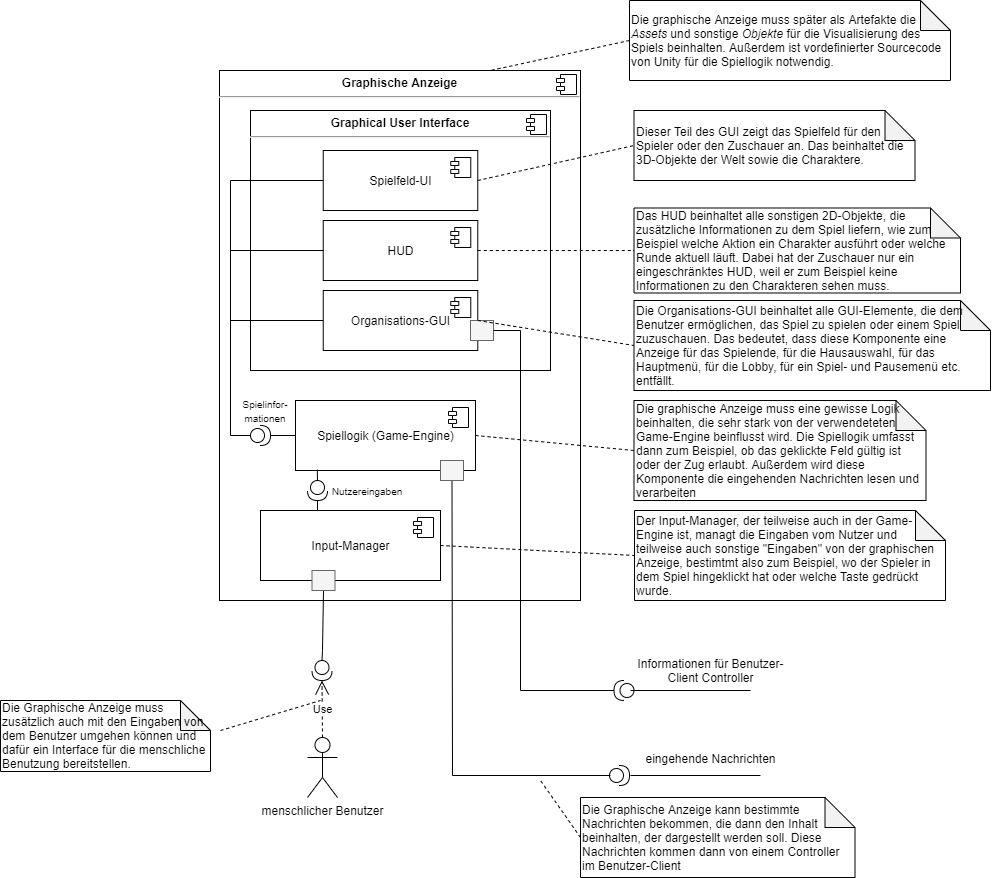

The diagram above was exported from draw.io. Its source (the exported page's mxGraphModel, read from the mxfile embedded in the PNG):
<mxGraphModel dx="981" dy="597" grid="1" gridSize="10" guides="1" tooltips="1" connect="1" arrows="1" fold="1" page="1" pageScale="1" pageWidth="1169" pageHeight="827" math="0" shadow="0">
  <root>
    <mxCell id="t2BY0qYTpCVIBXydpWnJ-0" />
    <mxCell id="t2BY0qYTpCVIBXydpWnJ-1" parent="t2BY0qYTpCVIBXydpWnJ-0" />
    <mxCell id="8kH_yWTf8R_C_NmGXsvl-0" value="&lt;p style=&quot;margin: 0px ; margin-top: 6px ; text-align: center&quot;&gt;&lt;b&gt;Graphische Anzeige&lt;/b&gt;&lt;/p&gt;&lt;hr&gt;&lt;p style=&quot;margin: 0px ; margin-left: 8px&quot;&gt;&lt;br&gt;&lt;/p&gt;" style="align=left;overflow=fill;html=1;dropTarget=0;" parent="t2BY0qYTpCVIBXydpWnJ-1" vertex="1">
      <mxGeometry x="299" y="100" width="361" height="530" as="geometry" />
    </mxCell>
    <mxCell id="8kH_yWTf8R_C_NmGXsvl-1" value="" style="shape=component;jettyWidth=8;jettyHeight=4;" parent="8kH_yWTf8R_C_NmGXsvl-0" vertex="1">
      <mxGeometry x="1" width="20" height="20" relative="1" as="geometry">
        <mxPoint x="-24" y="4" as="offset" />
      </mxGeometry>
    </mxCell>
    <mxCell id="8kH_yWTf8R_C_NmGXsvl-4" value="eingehende Nachrichten" style="text;align=center;fontStyle=0;verticalAlign=middle;spacingLeft=3;spacingRight=3;strokeColor=none;rotatable=0;points=[[0,0.5],[1,0.5]];portConstraint=eastwest;" parent="t2BY0qYTpCVIBXydpWnJ-1" vertex="1">
      <mxGeometry x="719" y="775" width="143" height="26" as="geometry" />
    </mxCell>
    <mxCell id="8kH_yWTf8R_C_NmGXsvl-11" value="Spiellogik (Game-Engine)" style="html=1;dropTarget=0;" parent="t2BY0qYTpCVIBXydpWnJ-1" vertex="1">
      <mxGeometry x="375" y="430" width="180" height="70" as="geometry" />
    </mxCell>
    <mxCell id="8kH_yWTf8R_C_NmGXsvl-12" value="" style="shape=module;jettyWidth=8;jettyHeight=4;" parent="8kH_yWTf8R_C_NmGXsvl-11" vertex="1">
      <mxGeometry x="1" width="20" height="20" relative="1" as="geometry">
        <mxPoint x="-27" y="7" as="offset" />
      </mxGeometry>
    </mxCell>
    <mxCell id="8kH_yWTf8R_C_NmGXsvl-13" value="Die Graphische Anzeige muss zusätzlich auch mit den Eingaben von dem Benutzer umgehen können und dafür ein Interface für die menschliche Benutzung bereitstellen.&amp;nbsp;&lt;br&gt;&lt;blockquote style=&quot;margin: 0 0 0 40px ; border: none ; padding: 0px&quot;&gt;&lt;/blockquote&gt;" style="shape=note;whiteSpace=wrap;html=1;backgroundOutline=1;darkOpacity=0.05;align=left;" parent="t2BY0qYTpCVIBXydpWnJ-1" vertex="1">
      <mxGeometry x="80" y="730" width="210" height="71" as="geometry" />
    </mxCell>
    <mxCell id="8kH_yWTf8R_C_NmGXsvl-14" value="&lt;blockquote style=&quot;margin: 0 0 0 40px ; border: none ; padding: 0px&quot;&gt;&lt;/blockquote&gt;Die Graphische Anzeige kann bestimmte Nachrichten bekommen, die dann den Inhalt beinhalten, der dargestellt werden soll. Diese Nachrichten kommen dann von einem Controller im Benutzer-Client" style="shape=note;whiteSpace=wrap;html=1;backgroundOutline=1;darkOpacity=0.05;align=left;" parent="t2BY0qYTpCVIBXydpWnJ-1" vertex="1">
      <mxGeometry x="660" y="827" width="274.5" height="80" as="geometry" />
    </mxCell>
    <mxCell id="8kH_yWTf8R_C_NmGXsvl-15" value="" style="endArrow=none;dashed=1;html=1;rounded=0;exitX=0;exitY=0;exitDx=220;exitDy=30;exitPerimeter=0;" parent="t2BY0qYTpCVIBXydpWnJ-1" source="8kH_yWTf8R_C_NmGXsvl-13" edge="1">
      <mxGeometry width="50" height="50" relative="1" as="geometry">
        <mxPoint x="469" y="955" as="sourcePoint" />
        <mxPoint x="400" y="730" as="targetPoint" />
      </mxGeometry>
    </mxCell>
    <mxCell id="8kH_yWTf8R_C_NmGXsvl-16" value="" style="endArrow=none;dashed=1;html=1;rounded=0;exitX=0;exitY=0.5;exitDx=0;exitDy=0;exitPerimeter=0;" parent="t2BY0qYTpCVIBXydpWnJ-1" source="8kH_yWTf8R_C_NmGXsvl-14" edge="1">
      <mxGeometry width="50" height="50" relative="1" as="geometry">
        <mxPoint x="330" y="824" as="sourcePoint" />
        <mxPoint x="620" y="810" as="targetPoint" />
      </mxGeometry>
    </mxCell>
    <mxCell id="8kH_yWTf8R_C_NmGXsvl-19" value="Die graphische Anzeige muss später als Artefakte die &lt;i&gt;Assets&lt;/i&gt;&amp;nbsp;und sonstige &lt;i&gt;Objekte &lt;/i&gt;für die Visualisierung des Spiels beinhalten. Außerdem ist vordefinierter Sourcecode von Unity für die Spiellogik notwendig.&lt;blockquote style=&quot;margin: 0 0 0 40px ; border: none ; padding: 0px&quot;&gt;&lt;/blockquote&gt;" style="shape=note;whiteSpace=wrap;html=1;backgroundOutline=1;darkOpacity=0.05;align=left;" parent="t2BY0qYTpCVIBXydpWnJ-1" vertex="1">
      <mxGeometry x="709" y="30" width="321" height="80" as="geometry" />
    </mxCell>
    <mxCell id="8kH_yWTf8R_C_NmGXsvl-20" value="" style="endArrow=none;dashed=1;html=1;rounded=0;exitX=0;exitY=0.5;exitDx=0;exitDy=0;exitPerimeter=0;entryX=0.75;entryY=0;entryDx=0;entryDy=0;" parent="t2BY0qYTpCVIBXydpWnJ-1" source="8kH_yWTf8R_C_NmGXsvl-19" target="8kH_yWTf8R_C_NmGXsvl-0" edge="1">
      <mxGeometry width="50" height="50" relative="1" as="geometry">
        <mxPoint x="715.5" y="725" as="sourcePoint" />
        <mxPoint x="580" y="815" as="targetPoint" />
      </mxGeometry>
    </mxCell>
    <mxCell id="8kH_yWTf8R_C_NmGXsvl-21" value="" style="group" parent="t2BY0qYTpCVIBXydpWnJ-1" vertex="1" connectable="0">
      <mxGeometry x="330" y="140" width="300" height="270" as="geometry" />
    </mxCell>
    <mxCell id="8kH_yWTf8R_C_NmGXsvl-22" value="&lt;p style=&quot;margin: 0px ; margin-top: 6px ; text-align: center&quot;&gt;&lt;b&gt;Graphical User Interface&lt;/b&gt;&lt;/p&gt;&lt;hr&gt;&lt;p style=&quot;margin: 0px ; margin-left: 8px&quot;&gt;&lt;br&gt;&lt;/p&gt;" style="align=left;overflow=fill;html=1;dropTarget=0;" parent="8kH_yWTf8R_C_NmGXsvl-21" vertex="1">
      <mxGeometry width="300" height="260" as="geometry" />
    </mxCell>
    <mxCell id="8kH_yWTf8R_C_NmGXsvl-23" value="" style="shape=component;jettyWidth=8;jettyHeight=4;" parent="8kH_yWTf8R_C_NmGXsvl-22" vertex="1">
      <mxGeometry x="1" width="20" height="20" relative="1" as="geometry">
        <mxPoint x="-24" y="4" as="offset" />
      </mxGeometry>
    </mxCell>
    <mxCell id="8kH_yWTf8R_C_NmGXsvl-24" value="Spielfeld-UI" style="html=1;dropTarget=0;" parent="8kH_yWTf8R_C_NmGXsvl-21" vertex="1">
      <mxGeometry x="72.72727272727272" y="40" width="154.54545454545453" height="60" as="geometry" />
    </mxCell>
    <mxCell id="8kH_yWTf8R_C_NmGXsvl-25" value="" style="shape=module;jettyWidth=8;jettyHeight=4;" parent="8kH_yWTf8R_C_NmGXsvl-24" vertex="1">
      <mxGeometry x="1" width="20" height="20" relative="1" as="geometry">
        <mxPoint x="-27" y="7" as="offset" />
      </mxGeometry>
    </mxCell>
    <mxCell id="8kH_yWTf8R_C_NmGXsvl-26" value="HUD" style="html=1;dropTarget=0;" parent="8kH_yWTf8R_C_NmGXsvl-21" vertex="1">
      <mxGeometry x="72.72727272727272" y="110" width="154.54545454545453" height="60" as="geometry" />
    </mxCell>
    <mxCell id="8kH_yWTf8R_C_NmGXsvl-27" value="" style="shape=module;jettyWidth=8;jettyHeight=4;" parent="8kH_yWTf8R_C_NmGXsvl-26" vertex="1">
      <mxGeometry x="1" width="20" height="20" relative="1" as="geometry">
        <mxPoint x="-27" y="7" as="offset" />
      </mxGeometry>
    </mxCell>
    <mxCell id="8kH_yWTf8R_C_NmGXsvl-28" value="Organisations-GUI" style="html=1;dropTarget=0;" parent="8kH_yWTf8R_C_NmGXsvl-21" vertex="1">
      <mxGeometry x="72.72727272727272" y="180" width="154.54545454545453" height="60" as="geometry" />
    </mxCell>
    <mxCell id="8kH_yWTf8R_C_NmGXsvl-29" value="" style="shape=module;jettyWidth=8;jettyHeight=4;" parent="8kH_yWTf8R_C_NmGXsvl-28" vertex="1">
      <mxGeometry x="1" width="20" height="20" relative="1" as="geometry">
        <mxPoint x="-27" y="7" as="offset" />
      </mxGeometry>
    </mxCell>
    <mxCell id="Tk1nnaPyfv6mhbkiC9Rp-3" value="" style="endArrow=none;html=1;rounded=0;entryX=0;entryY=0.5;entryDx=0;entryDy=0;" edge="1" parent="8kH_yWTf8R_C_NmGXsvl-21" target="8kH_yWTf8R_C_NmGXsvl-26">
      <mxGeometry width="50" height="50" relative="1" as="geometry">
        <mxPoint x="-20" y="140" as="sourcePoint" />
        <mxPoint x="70" y="130" as="targetPoint" />
      </mxGeometry>
    </mxCell>
    <mxCell id="Tk1nnaPyfv6mhbkiC9Rp-11" value="" style="rounded=0;whiteSpace=wrap;html=1;fillColor=#f5f5f5;strokeColor=#666666;fontColor=#333333;" vertex="1" parent="8kH_yWTf8R_C_NmGXsvl-21">
      <mxGeometry x="220" y="210" width="23" height="20" as="geometry" />
    </mxCell>
    <mxCell id="8kH_yWTf8R_C_NmGXsvl-30" value="&lt;blockquote style=&quot;margin: 0 0 0 40px ; border: none ; padding: 0px&quot;&gt;&lt;/blockquote&gt;Die graphische Anzeige muss eine gewisse Logik beinhalten, die sehr stark von der verwendeteten Game-Engine beinflusst wird. Die Spiellogik umfasst dann zum Beispiel, ob das geklickte Feld gültig ist oder der Zug erlaubt. Außerdem wird diese Komponente die eingehenden Nachrichten lesen und verarbeiten" style="shape=note;whiteSpace=wrap;html=1;backgroundOutline=1;darkOpacity=0.05;align=left;" parent="t2BY0qYTpCVIBXydpWnJ-1" vertex="1">
      <mxGeometry x="713.5" y="430" width="292" height="100" as="geometry" />
    </mxCell>
    <mxCell id="8kH_yWTf8R_C_NmGXsvl-33" value="" style="endArrow=none;dashed=1;html=1;rounded=0;exitX=1;exitY=0.5;exitDx=0;exitDy=0;entryX=0;entryY=0.5;entryDx=0;entryDy=0;entryPerimeter=0;" parent="t2BY0qYTpCVIBXydpWnJ-1" source="8kH_yWTf8R_C_NmGXsvl-11" target="8kH_yWTf8R_C_NmGXsvl-30" edge="1">
      <mxGeometry width="50" height="50" relative="1" as="geometry">
        <mxPoint x="239" y="34.86000000000013" as="sourcePoint" />
        <mxPoint x="369" y="34.940000000000055" as="targetPoint" />
      </mxGeometry>
    </mxCell>
    <mxCell id="8kH_yWTf8R_C_NmGXsvl-35" value="" style="shape=providedRequiredInterface;html=1;verticalLabelPosition=bottom;sketch=0;rotation=90;" parent="t2BY0qYTpCVIBXydpWnJ-1" vertex="1">
      <mxGeometry x="391.5" y="690" width="20" height="20" as="geometry" />
    </mxCell>
    <mxCell id="8kH_yWTf8R_C_NmGXsvl-36" value="" style="shape=providedRequiredInterface;html=1;verticalLabelPosition=bottom;sketch=0;rotation=0;" parent="t2BY0qYTpCVIBXydpWnJ-1" vertex="1">
      <mxGeometry x="689" y="795" width="20" height="20" as="geometry" />
    </mxCell>
    <mxCell id="8kH_yWTf8R_C_NmGXsvl-38" value="" style="endArrow=none;html=1;rounded=0;entryX=0.5;entryY=1;entryDx=0;entryDy=0;exitX=0;exitY=0.5;exitDx=0;exitDy=0;exitPerimeter=0;" parent="t2BY0qYTpCVIBXydpWnJ-1" source="8kH_yWTf8R_C_NmGXsvl-35" target="8kH_yWTf8R_C_NmGXsvl-2" edge="1">
      <mxGeometry width="50" height="50" relative="1" as="geometry">
        <mxPoint x="740" y="855" as="sourcePoint" />
        <mxPoint x="585" y="855" as="targetPoint" />
        <Array as="points">
          <mxPoint x="402" y="680" />
        </Array>
      </mxGeometry>
    </mxCell>
    <mxCell id="8kH_yWTf8R_C_NmGXsvl-39" value="" style="endArrow=none;html=1;rounded=0;entryX=0.5;entryY=1;entryDx=0;entryDy=0;" parent="t2BY0qYTpCVIBXydpWnJ-1" target="8kH_yWTf8R_C_NmGXsvl-3" edge="1">
      <mxGeometry width="50" height="50" relative="1" as="geometry">
        <mxPoint x="690" y="805" as="sourcePoint" />
        <mxPoint x="411.5" y="775" as="targetPoint" />
        <Array as="points">
          <mxPoint x="532" y="805" />
        </Array>
      </mxGeometry>
    </mxCell>
    <mxCell id="8kH_yWTf8R_C_NmGXsvl-40" value="" style="endArrow=none;html=1;rounded=0;" parent="t2BY0qYTpCVIBXydpWnJ-1" edge="1">
      <mxGeometry width="50" height="50" relative="1" as="geometry">
        <mxPoint x="839.9999999999995" y="805" as="sourcePoint" />
        <mxPoint x="710" y="805" as="targetPoint" />
      </mxGeometry>
    </mxCell>
    <mxCell id="8kH_yWTf8R_C_NmGXsvl-41" value="Dieser Teil des GUI zeigt das Spielfeld für den Spieler oder den Zuschauer an. Das beinhaltet die 3D-Objekte der Welt sowie die Charaktere.&lt;blockquote style=&quot;margin: 0 0 0 40px ; border: none ; padding: 0px&quot;&gt;&lt;/blockquote&gt;" style="shape=note;whiteSpace=wrap;html=1;backgroundOutline=1;darkOpacity=0.05;align=left;" parent="t2BY0qYTpCVIBXydpWnJ-1" vertex="1">
      <mxGeometry x="713.5" y="140" width="281" height="70" as="geometry" />
    </mxCell>
    <mxCell id="8kH_yWTf8R_C_NmGXsvl-42" value="Das HUD beinhaltet alle sonstigen 2D-Objekte, die zusätzliche Informationen zu dem Spiel liefern, wie zum Beispiel welche Aktion ein Charakter ausführt oder welche Runde aktuell läuft. Dabei hat der Zuschauer nur ein eingeschränktes HUD, weil er zum Beispiel keine Informationen zu den Charakteren sehen muss.&amp;nbsp;&lt;blockquote style=&quot;margin: 0 0 0 40px ; border: none ; padding: 0px&quot;&gt;&lt;/blockquote&gt;" style="shape=note;whiteSpace=wrap;html=1;backgroundOutline=1;darkOpacity=0.05;align=left;" parent="t2BY0qYTpCVIBXydpWnJ-1" vertex="1">
      <mxGeometry x="713.5" y="237.5" width="326.5" height="85" as="geometry" />
    </mxCell>
    <mxCell id="8kH_yWTf8R_C_NmGXsvl-43" value="&lt;blockquote style=&quot;margin: 0 0 0 40px ; border: none ; padding: 0px&quot;&gt;&lt;/blockquote&gt;Die Organisations-GUI beinhaltet alle GUI-Elemente, die dem Benutzer ermöglichen, das Spiel zu spielen oder einem Spiel zuzuschauen. Das bedeutet, dass diese Komponente eine Anzeige für das Spielende, für die Hausauswahl, für das Hauptmenü, für die Lobby, für ein Spiel- und Pausemenü etc. entfällt.&amp;nbsp;" style="shape=note;whiteSpace=wrap;html=1;backgroundOutline=1;darkOpacity=0.05;align=left;" parent="t2BY0qYTpCVIBXydpWnJ-1" vertex="1">
      <mxGeometry x="713.5" y="330" width="356.5" height="90" as="geometry" />
    </mxCell>
    <mxCell id="8kH_yWTf8R_C_NmGXsvl-44" value="" style="endArrow=none;dashed=1;html=1;rounded=0;exitX=1;exitY=0.5;exitDx=0;exitDy=0;entryX=0;entryY=0.5;entryDx=0;entryDy=0;entryPerimeter=0;" parent="t2BY0qYTpCVIBXydpWnJ-1" source="8kH_yWTf8R_C_NmGXsvl-24" target="8kH_yWTf8R_C_NmGXsvl-41" edge="1">
      <mxGeometry width="50" height="50" relative="1" as="geometry">
        <mxPoint x="565" y="225" as="sourcePoint" />
        <mxPoint x="723.5" y="225" as="targetPoint" />
      </mxGeometry>
    </mxCell>
    <mxCell id="8kH_yWTf8R_C_NmGXsvl-45" value="" style="endArrow=none;dashed=1;html=1;rounded=0;exitX=1;exitY=0.5;exitDx=0;exitDy=0;entryX=0;entryY=0.5;entryDx=0;entryDy=0;entryPerimeter=0;" parent="t2BY0qYTpCVIBXydpWnJ-1" source="8kH_yWTf8R_C_NmGXsvl-26" target="8kH_yWTf8R_C_NmGXsvl-42" edge="1">
      <mxGeometry width="50" height="50" relative="1" as="geometry">
        <mxPoint x="570" y="350" as="sourcePoint" />
        <mxPoint x="729" y="325" as="targetPoint" />
      </mxGeometry>
    </mxCell>
    <mxCell id="8kH_yWTf8R_C_NmGXsvl-46" value="" style="endArrow=none;dashed=1;html=1;rounded=0;exitX=1;exitY=0.5;exitDx=0;exitDy=0;entryX=0;entryY=0.5;entryDx=0;entryDy=0;entryPerimeter=0;" parent="t2BY0qYTpCVIBXydpWnJ-1" source="8kH_yWTf8R_C_NmGXsvl-28" target="8kH_yWTf8R_C_NmGXsvl-43" edge="1">
      <mxGeometry width="50" height="50" relative="1" as="geometry">
        <mxPoint x="570" y="420" as="sourcePoint" />
        <mxPoint x="729" y="423.5" as="targetPoint" />
      </mxGeometry>
    </mxCell>
    <mxCell id="8kH_yWTf8R_C_NmGXsvl-47" value="Input-Manager" style="html=1;dropTarget=0;" parent="t2BY0qYTpCVIBXydpWnJ-1" vertex="1">
      <mxGeometry x="340" y="540" width="180" height="70" as="geometry" />
    </mxCell>
    <mxCell id="8kH_yWTf8R_C_NmGXsvl-48" value="" style="shape=module;jettyWidth=8;jettyHeight=4;" parent="8kH_yWTf8R_C_NmGXsvl-47" vertex="1">
      <mxGeometry x="1" width="20" height="20" relative="1" as="geometry">
        <mxPoint x="-27" y="7" as="offset" />
      </mxGeometry>
    </mxCell>
    <mxCell id="07mhyjrNm4p0tBPtYVHG-0" value="menschlicher Benutzer" style="shape=umlActor;verticalLabelPosition=bottom;verticalAlign=top;html=1;outlineConnect=0;" parent="t2BY0qYTpCVIBXydpWnJ-1" vertex="1">
      <mxGeometry x="387" y="767" width="30" height="60" as="geometry" />
    </mxCell>
    <mxCell id="8kH_yWTf8R_C_NmGXsvl-2" value="" style="rounded=0;whiteSpace=wrap;html=1;fillColor=#f5f5f5;strokeColor=#666666;fontColor=#333333;" parent="t2BY0qYTpCVIBXydpWnJ-1" vertex="1">
      <mxGeometry x="391.5" y="600" width="23" height="20" as="geometry" />
    </mxCell>
    <mxCell id="07mhyjrNm4p0tBPtYVHG-10" value="&lt;blockquote style=&quot;margin: 0 0 0 40px ; border: none ; padding: 0px&quot;&gt;&lt;/blockquote&gt;Der Input-Manager, der teilweise auch in der Game-Engine ist, managt die Eingaben vom Nutzer und teilweise auch sonstige &quot;Eingaben&quot; von der graphischen Anzeige, bestimtmt also zum Beispiel, wo der Spieler in dem Spiel hingeklickt hat oder welche Taste gedrückt wurde.&amp;nbsp;" style="shape=note;whiteSpace=wrap;html=1;backgroundOutline=1;darkOpacity=0.05;align=left;" parent="t2BY0qYTpCVIBXydpWnJ-1" vertex="1">
      <mxGeometry x="714" y="540" width="311" height="90" as="geometry" />
    </mxCell>
    <mxCell id="07mhyjrNm4p0tBPtYVHG-11" value="" style="endArrow=none;dashed=1;html=1;rounded=0;exitX=1;exitY=0.5;exitDx=0;exitDy=0;entryX=0;entryY=0.5;entryDx=0;entryDy=0;entryPerimeter=0;" parent="t2BY0qYTpCVIBXydpWnJ-1" source="8kH_yWTf8R_C_NmGXsvl-47" target="07mhyjrNm4p0tBPtYVHG-10" edge="1">
      <mxGeometry width="50" height="50" relative="1" as="geometry">
        <mxPoint x="574.5" y="440" as="sourcePoint" />
        <mxPoint x="723.5" y="455" as="targetPoint" />
      </mxGeometry>
    </mxCell>
    <mxCell id="zbhYntlvTtih1kfaDVx7-0" value="Use" style="endArrow=open;endSize=12;dashed=1;html=1;rounded=0;exitX=0.5;exitY=0;exitDx=0;exitDy=0;exitPerimeter=0;entryX=1;entryY=0.5;entryDx=0;entryDy=0;entryPerimeter=0;" edge="1" parent="t2BY0qYTpCVIBXydpWnJ-1" source="07mhyjrNm4p0tBPtYVHG-0" target="8kH_yWTf8R_C_NmGXsvl-35">
      <mxGeometry width="160" relative="1" as="geometry">
        <mxPoint x="410" y="940" as="sourcePoint" />
        <mxPoint x="570" y="940" as="targetPoint" />
      </mxGeometry>
    </mxCell>
    <mxCell id="8kH_yWTf8R_C_NmGXsvl-3" value="" style="rounded=0;whiteSpace=wrap;html=1;fillColor=#f5f5f5;strokeColor=#666666;fontColor=#333333;" parent="t2BY0qYTpCVIBXydpWnJ-1" vertex="1">
      <mxGeometry x="520" y="490" width="23" height="20" as="geometry" />
    </mxCell>
    <mxCell id="Tk1nnaPyfv6mhbkiC9Rp-0" value="" style="shape=providedRequiredInterface;html=1;verticalLabelPosition=bottom;sketch=0;rotation=0;" vertex="1" parent="t2BY0qYTpCVIBXydpWnJ-1">
      <mxGeometry x="330" y="455" width="20" height="20" as="geometry" />
    </mxCell>
    <mxCell id="Tk1nnaPyfv6mhbkiC9Rp-1" value="" style="endArrow=none;html=1;rounded=0;entryX=0;entryY=0.5;entryDx=0;entryDy=0;" edge="1" parent="t2BY0qYTpCVIBXydpWnJ-1" target="8kH_yWTf8R_C_NmGXsvl-11">
      <mxGeometry width="50" height="50" relative="1" as="geometry">
        <mxPoint x="350" y="465" as="sourcePoint" />
        <mxPoint x="220" y="340" as="targetPoint" />
      </mxGeometry>
    </mxCell>
    <mxCell id="Tk1nnaPyfv6mhbkiC9Rp-2" value="" style="endArrow=none;html=1;rounded=0;exitX=0;exitY=0.5;exitDx=0;exitDy=0;" edge="1" parent="t2BY0qYTpCVIBXydpWnJ-1" source="8kH_yWTf8R_C_NmGXsvl-24">
      <mxGeometry width="50" height="50" relative="1" as="geometry">
        <mxPoint x="210" y="510" as="sourcePoint" />
        <mxPoint x="330" y="465" as="targetPoint" />
        <Array as="points">
          <mxPoint x="310" y="210" />
          <mxPoint x="310" y="465" />
        </Array>
      </mxGeometry>
    </mxCell>
    <mxCell id="Tk1nnaPyfv6mhbkiC9Rp-4" value="" style="shape=providedRequiredInterface;html=1;verticalLabelPosition=bottom;sketch=0;rotation=90;" vertex="1" parent="t2BY0qYTpCVIBXydpWnJ-1">
      <mxGeometry x="387" y="510" width="20" height="20" as="geometry" />
    </mxCell>
    <mxCell id="Tk1nnaPyfv6mhbkiC9Rp-5" value="" style="endArrow=none;html=1;rounded=0;" edge="1" parent="t2BY0qYTpCVIBXydpWnJ-1">
      <mxGeometry width="50" height="50" relative="1" as="geometry">
        <mxPoint x="397" y="540" as="sourcePoint" />
        <mxPoint x="397" y="530" as="targetPoint" />
      </mxGeometry>
    </mxCell>
    <mxCell id="Tk1nnaPyfv6mhbkiC9Rp-7" value="" style="endArrow=none;html=1;rounded=0;entryX=0.121;entryY=0.988;entryDx=0;entryDy=0;entryPerimeter=0;" edge="1" parent="t2BY0qYTpCVIBXydpWnJ-1" target="8kH_yWTf8R_C_NmGXsvl-11">
      <mxGeometry width="50" height="50" relative="1" as="geometry">
        <mxPoint x="397" y="510" as="sourcePoint" />
        <mxPoint x="407" y="540" as="targetPoint" />
      </mxGeometry>
    </mxCell>
    <mxCell id="Tk1nnaPyfv6mhbkiC9Rp-8" value="&lt;font style=&quot;font-size: 10px&quot;&gt;Nutzereingaben&lt;/font&gt;" style="text;html=1;strokeColor=none;fillColor=none;align=center;verticalAlign=middle;whiteSpace=wrap;rounded=0;" vertex="1" parent="t2BY0qYTpCVIBXydpWnJ-1">
      <mxGeometry x="417" y="505" width="60" height="30" as="geometry" />
    </mxCell>
    <mxCell id="Tk1nnaPyfv6mhbkiC9Rp-9" value="&lt;font style=&quot;font-size: 10px&quot;&gt;Spielinfor-mationen&lt;/font&gt;" style="text;html=1;strokeColor=none;fillColor=none;align=center;verticalAlign=middle;whiteSpace=wrap;rounded=0;" vertex="1" parent="t2BY0qYTpCVIBXydpWnJ-1">
      <mxGeometry x="315" y="425" width="60" height="30" as="geometry" />
    </mxCell>
    <mxCell id="Tk1nnaPyfv6mhbkiC9Rp-10" value="" style="endArrow=none;html=1;rounded=0;fontSize=10;entryX=0;entryY=0.5;entryDx=0;entryDy=0;" edge="1" parent="t2BY0qYTpCVIBXydpWnJ-1" target="8kH_yWTf8R_C_NmGXsvl-28">
      <mxGeometry width="50" height="50" relative="1" as="geometry">
        <mxPoint x="310" y="350" as="sourcePoint" />
        <mxPoint x="250" y="340" as="targetPoint" />
      </mxGeometry>
    </mxCell>
    <mxCell id="Tk1nnaPyfv6mhbkiC9Rp-12" value="" style="endArrow=none;html=1;rounded=0;entryX=1;entryY=0.5;entryDx=0;entryDy=0;exitX=1;exitY=0.5;exitDx=0;exitDy=0;exitPerimeter=0;" edge="1" parent="t2BY0qYTpCVIBXydpWnJ-1" source="Tk1nnaPyfv6mhbkiC9Rp-13" target="Tk1nnaPyfv6mhbkiC9Rp-11">
      <mxGeometry width="50" height="50" relative="1" as="geometry">
        <mxPoint x="720" y="660" as="sourcePoint" />
        <mxPoint x="541.5" y="520" as="targetPoint" />
        <Array as="points">
          <mxPoint x="600" y="720" />
          <mxPoint x="600" y="360" />
        </Array>
      </mxGeometry>
    </mxCell>
    <mxCell id="Tk1nnaPyfv6mhbkiC9Rp-13" value="" style="shape=providedRequiredInterface;html=1;verticalLabelPosition=bottom;sketch=0;rotation=-180;" vertex="1" parent="t2BY0qYTpCVIBXydpWnJ-1">
      <mxGeometry x="693.5" y="710" width="20" height="20" as="geometry" />
    </mxCell>
    <mxCell id="Tk1nnaPyfv6mhbkiC9Rp-14" value="" style="endArrow=none;html=1;rounded=0;" edge="1" parent="t2BY0qYTpCVIBXydpWnJ-1">
      <mxGeometry width="50" height="50" relative="1" as="geometry">
        <mxPoint x="830" y="720" as="sourcePoint" />
        <mxPoint x="710" y="720" as="targetPoint" />
      </mxGeometry>
    </mxCell>
    <mxCell id="Tk1nnaPyfv6mhbkiC9Rp-15" value="Informationen für Benutzer-&#10;Client Controller" style="text;align=center;fontStyle=0;verticalAlign=middle;spacingLeft=3;spacingRight=3;strokeColor=none;rotatable=0;points=[[0,0.5],[1,0.5]];portConstraint=eastwest;" vertex="1" parent="t2BY0qYTpCVIBXydpWnJ-1">
      <mxGeometry x="719" y="687" width="143" height="26" as="geometry" />
    </mxCell>
  </root>
</mxGraphModel>